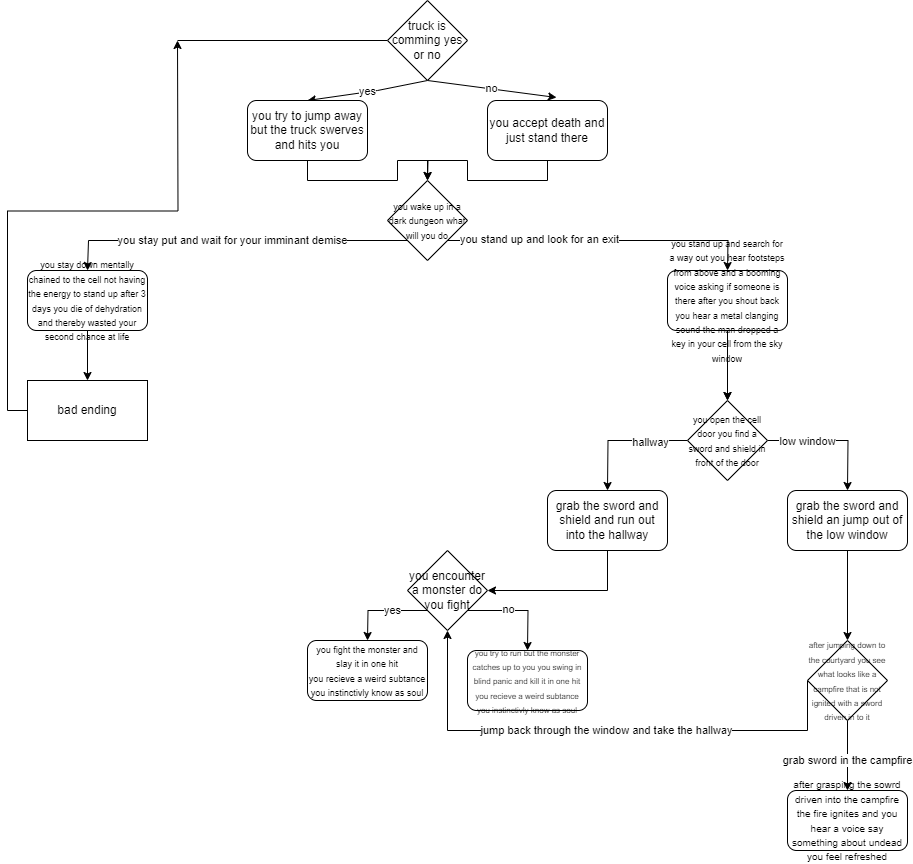

The diagram above was exported from draw.io. Its source (the exported page's mxGraphModel, read from the mxfile embedded in the PNG):
<mxGraphModel dx="4734" dy="758" grid="1" gridSize="10" guides="1" tooltips="1" connect="1" arrows="1" fold="1" page="1" pageScale="1" pageWidth="3300" pageHeight="4681" math="0" shadow="0">
  <root>
    <mxCell id="WIyWlLk6GJQsqaUBKTNV-0" />
    <mxCell id="WIyWlLk6GJQsqaUBKTNV-1" parent="WIyWlLk6GJQsqaUBKTNV-0" />
    <mxCell id="GVKbM3HVq_0FlDIq7GaH-7" value="yes" style="edgeStyle=none;rounded=0;orthogonalLoop=1;jettySize=auto;html=1;exitX=0.5;exitY=1;exitDx=0;exitDy=0;entryX=0.5;entryY=0;entryDx=0;entryDy=0;" edge="1" parent="WIyWlLk6GJQsqaUBKTNV-1" source="GVKbM3HVq_0FlDIq7GaH-3" target="GVKbM3HVq_0FlDIq7GaH-5">
      <mxGeometry relative="1" as="geometry">
        <Array as="points">
          <mxPoint x="370" y="90" />
        </Array>
      </mxGeometry>
    </mxCell>
    <mxCell id="GVKbM3HVq_0FlDIq7GaH-20" style="edgeStyle=none;rounded=0;orthogonalLoop=1;jettySize=auto;html=1;exitX=0;exitY=0.5;exitDx=0;exitDy=0;endArrow=none;endFill=0;" edge="1" parent="WIyWlLk6GJQsqaUBKTNV-1" source="GVKbM3HVq_0FlDIq7GaH-3">
      <mxGeometry relative="1" as="geometry">
        <mxPoint x="170" y="40" as="targetPoint" />
      </mxGeometry>
    </mxCell>
    <mxCell id="GVKbM3HVq_0FlDIq7GaH-3" value="truck is comming yes or no" style="rhombus;whiteSpace=wrap;html=1;" vertex="1" parent="WIyWlLk6GJQsqaUBKTNV-1">
      <mxGeometry x="380" width="80" height="80" as="geometry" />
    </mxCell>
    <mxCell id="GVKbM3HVq_0FlDIq7GaH-12" style="edgeStyle=orthogonalEdgeStyle;rounded=0;orthogonalLoop=1;jettySize=auto;html=1;exitX=0.5;exitY=1;exitDx=0;exitDy=0;" edge="1" parent="WIyWlLk6GJQsqaUBKTNV-1" source="GVKbM3HVq_0FlDIq7GaH-5">
      <mxGeometry relative="1" as="geometry">
        <mxPoint x="420" y="180" as="targetPoint" />
      </mxGeometry>
    </mxCell>
    <mxCell id="GVKbM3HVq_0FlDIq7GaH-5" value="you try to jump away but the truck swerves and hits you" style="rounded=1;whiteSpace=wrap;html=1;" vertex="1" parent="WIyWlLk6GJQsqaUBKTNV-1">
      <mxGeometry x="240" y="100" width="120" height="60" as="geometry" />
    </mxCell>
    <mxCell id="GVKbM3HVq_0FlDIq7GaH-11" style="edgeStyle=orthogonalEdgeStyle;rounded=0;orthogonalLoop=1;jettySize=auto;html=1;exitX=0.5;exitY=1;exitDx=0;exitDy=0;" edge="1" parent="WIyWlLk6GJQsqaUBKTNV-1" source="GVKbM3HVq_0FlDIq7GaH-8" target="GVKbM3HVq_0FlDIq7GaH-10">
      <mxGeometry relative="1" as="geometry" />
    </mxCell>
    <mxCell id="GVKbM3HVq_0FlDIq7GaH-8" value="you accept death and just stand there" style="rounded=1;whiteSpace=wrap;html=1;" vertex="1" parent="WIyWlLk6GJQsqaUBKTNV-1">
      <mxGeometry x="480" y="100" width="120" height="60" as="geometry" />
    </mxCell>
    <mxCell id="GVKbM3HVq_0FlDIq7GaH-9" value="no" style="edgeStyle=none;rounded=0;orthogonalLoop=1;jettySize=auto;html=1;exitX=0.5;exitY=1;exitDx=0;exitDy=0;entryX=0.575;entryY=-0.05;entryDx=0;entryDy=0;entryPerimeter=0;" edge="1" parent="WIyWlLk6GJQsqaUBKTNV-1" source="GVKbM3HVq_0FlDIq7GaH-3" target="GVKbM3HVq_0FlDIq7GaH-8">
      <mxGeometry relative="1" as="geometry" />
    </mxCell>
    <mxCell id="GVKbM3HVq_0FlDIq7GaH-14" value="you stay put and wait for your imminant demise" style="edgeStyle=orthogonalEdgeStyle;rounded=0;orthogonalLoop=1;jettySize=auto;html=1;exitX=0;exitY=1;exitDx=0;exitDy=0;" edge="1" parent="WIyWlLk6GJQsqaUBKTNV-1" source="GVKbM3HVq_0FlDIq7GaH-10">
      <mxGeometry relative="1" as="geometry">
        <mxPoint x="80" y="270" as="targetPoint" />
        <Array as="points">
          <mxPoint x="81" y="240" />
        </Array>
      </mxGeometry>
    </mxCell>
    <mxCell id="GVKbM3HVq_0FlDIq7GaH-21" style="edgeStyle=orthogonalEdgeStyle;rounded=0;orthogonalLoop=1;jettySize=auto;html=1;exitX=1;exitY=1;exitDx=0;exitDy=0;" edge="1" parent="WIyWlLk6GJQsqaUBKTNV-1" source="GVKbM3HVq_0FlDIq7GaH-10">
      <mxGeometry relative="1" as="geometry">
        <mxPoint x="720" y="270" as="targetPoint" />
      </mxGeometry>
    </mxCell>
    <mxCell id="GVKbM3HVq_0FlDIq7GaH-24" value="you stand up and look for an exit" style="edgeLabel;html=1;align=center;verticalAlign=middle;resizable=0;points=[];" vertex="1" connectable="0" parent="GVKbM3HVq_0FlDIq7GaH-21">
      <mxGeometry x="-0.4139" y="2" relative="1" as="geometry">
        <mxPoint as="offset" />
      </mxGeometry>
    </mxCell>
    <mxCell id="GVKbM3HVq_0FlDIq7GaH-10" value="&lt;font style=&quot;font-size: 9px;&quot;&gt;you wake up in a dark dungeon what will you do&lt;/font&gt;" style="rhombus;whiteSpace=wrap;html=1;" vertex="1" parent="WIyWlLk6GJQsqaUBKTNV-1">
      <mxGeometry x="380" y="180" width="80" height="80" as="geometry" />
    </mxCell>
    <mxCell id="GVKbM3HVq_0FlDIq7GaH-18" style="edgeStyle=orthogonalEdgeStyle;rounded=0;orthogonalLoop=1;jettySize=auto;html=1;exitX=0.5;exitY=1;exitDx=0;exitDy=0;entryX=0.5;entryY=0;entryDx=0;entryDy=0;" edge="1" parent="WIyWlLk6GJQsqaUBKTNV-1" source="GVKbM3HVq_0FlDIq7GaH-15" target="GVKbM3HVq_0FlDIq7GaH-17">
      <mxGeometry relative="1" as="geometry" />
    </mxCell>
    <mxCell id="GVKbM3HVq_0FlDIq7GaH-15" value="&lt;font style=&quot;font-size: 9px;&quot;&gt;you stay down mentally chained to the cell not having the energy to stand up after 3 days you die of dehydration and thereby wasted your second chance at life&lt;/font&gt;" style="rounded=1;whiteSpace=wrap;html=1;" vertex="1" parent="WIyWlLk6GJQsqaUBKTNV-1">
      <mxGeometry x="20" y="270" width="120" height="60" as="geometry" />
    </mxCell>
    <mxCell id="GVKbM3HVq_0FlDIq7GaH-19" style="rounded=0;orthogonalLoop=1;jettySize=auto;html=1;exitX=0;exitY=0.5;exitDx=0;exitDy=0;edgeStyle=orthogonalEdgeStyle;" edge="1" parent="WIyWlLk6GJQsqaUBKTNV-1" source="GVKbM3HVq_0FlDIq7GaH-17">
      <mxGeometry relative="1" as="geometry">
        <mxPoint x="170" y="40" as="targetPoint" />
      </mxGeometry>
    </mxCell>
    <mxCell id="GVKbM3HVq_0FlDIq7GaH-17" value="bad ending" style="rounded=0;whiteSpace=wrap;html=1;" vertex="1" parent="WIyWlLk6GJQsqaUBKTNV-1">
      <mxGeometry x="20" y="380" width="120" height="60" as="geometry" />
    </mxCell>
    <mxCell id="GVKbM3HVq_0FlDIq7GaH-25" style="edgeStyle=orthogonalEdgeStyle;rounded=0;orthogonalLoop=1;jettySize=auto;html=1;exitX=0.5;exitY=1;exitDx=0;exitDy=0;" edge="1" parent="WIyWlLk6GJQsqaUBKTNV-1" source="GVKbM3HVq_0FlDIq7GaH-22">
      <mxGeometry relative="1" as="geometry">
        <mxPoint x="720" y="400" as="targetPoint" />
      </mxGeometry>
    </mxCell>
    <mxCell id="GVKbM3HVq_0FlDIq7GaH-28" value="" style="edgeStyle=orthogonalEdgeStyle;rounded=0;orthogonalLoop=1;jettySize=auto;html=1;" edge="1" parent="WIyWlLk6GJQsqaUBKTNV-1" source="GVKbM3HVq_0FlDIq7GaH-22" target="GVKbM3HVq_0FlDIq7GaH-27">
      <mxGeometry relative="1" as="geometry" />
    </mxCell>
    <mxCell id="GVKbM3HVq_0FlDIq7GaH-22" value="&lt;font style=&quot;font-size: 9px;&quot;&gt;you stand up and search for a way out you hear footsteps from above and a booming voice asking if someone is there after you shout back you hear a metal clanging sound the man dropped a key in your cell from the sky window&lt;/font&gt;" style="rounded=1;whiteSpace=wrap;html=1;" vertex="1" parent="WIyWlLk6GJQsqaUBKTNV-1">
      <mxGeometry x="660" y="270" width="120" height="60" as="geometry" />
    </mxCell>
    <mxCell id="GVKbM3HVq_0FlDIq7GaH-29" style="edgeStyle=orthogonalEdgeStyle;rounded=0;orthogonalLoop=1;jettySize=auto;html=1;exitX=0;exitY=0.5;exitDx=0;exitDy=0;" edge="1" parent="WIyWlLk6GJQsqaUBKTNV-1" source="GVKbM3HVq_0FlDIq7GaH-27">
      <mxGeometry relative="1" as="geometry">
        <mxPoint x="600" y="490" as="targetPoint" />
      </mxGeometry>
    </mxCell>
    <mxCell id="GVKbM3HVq_0FlDIq7GaH-31" value="hallway" style="edgeLabel;html=1;align=center;verticalAlign=middle;resizable=0;points=[];" vertex="1" connectable="0" parent="GVKbM3HVq_0FlDIq7GaH-29">
      <mxGeometry x="-0.4131" y="1" relative="1" as="geometry">
        <mxPoint as="offset" />
      </mxGeometry>
    </mxCell>
    <mxCell id="GVKbM3HVq_0FlDIq7GaH-32" style="edgeStyle=orthogonalEdgeStyle;rounded=0;orthogonalLoop=1;jettySize=auto;html=1;exitX=1;exitY=0.5;exitDx=0;exitDy=0;" edge="1" parent="WIyWlLk6GJQsqaUBKTNV-1" source="GVKbM3HVq_0FlDIq7GaH-27">
      <mxGeometry relative="1" as="geometry">
        <mxPoint x="840" y="490" as="targetPoint" />
      </mxGeometry>
    </mxCell>
    <mxCell id="GVKbM3HVq_0FlDIq7GaH-34" value="low window" style="edgeLabel;html=1;align=center;verticalAlign=middle;resizable=0;points=[];" vertex="1" connectable="0" parent="GVKbM3HVq_0FlDIq7GaH-32">
      <mxGeometry x="-0.4023" relative="1" as="geometry">
        <mxPoint as="offset" />
      </mxGeometry>
    </mxCell>
    <mxCell id="GVKbM3HVq_0FlDIq7GaH-27" value="&lt;font style=&quot;font-size: 9px;&quot;&gt;you open the cell door you find a sword and shield in front of the door&lt;/font&gt;" style="rhombus;whiteSpace=wrap;html=1;" vertex="1" parent="WIyWlLk6GJQsqaUBKTNV-1">
      <mxGeometry x="680" y="400" width="80" height="80" as="geometry" />
    </mxCell>
    <mxCell id="GVKbM3HVq_0FlDIq7GaH-37" style="edgeStyle=orthogonalEdgeStyle;rounded=0;orthogonalLoop=1;jettySize=auto;html=1;exitX=0.5;exitY=1;exitDx=0;exitDy=0;" edge="1" parent="WIyWlLk6GJQsqaUBKTNV-1" source="GVKbM3HVq_0FlDIq7GaH-30" target="GVKbM3HVq_0FlDIq7GaH-35">
      <mxGeometry relative="1" as="geometry" />
    </mxCell>
    <mxCell id="GVKbM3HVq_0FlDIq7GaH-30" value="grab the sword and shield and run out into the hallway" style="rounded=1;whiteSpace=wrap;html=1;" vertex="1" parent="WIyWlLk6GJQsqaUBKTNV-1">
      <mxGeometry x="540" y="490" width="120" height="60" as="geometry" />
    </mxCell>
    <mxCell id="GVKbM3HVq_0FlDIq7GaH-38" style="edgeStyle=orthogonalEdgeStyle;rounded=0;orthogonalLoop=1;jettySize=auto;html=1;exitX=0.5;exitY=1;exitDx=0;exitDy=0;entryX=0.5;entryY=0;entryDx=0;entryDy=0;" edge="1" parent="WIyWlLk6GJQsqaUBKTNV-1" source="GVKbM3HVq_0FlDIq7GaH-33" target="GVKbM3HVq_0FlDIq7GaH-36">
      <mxGeometry relative="1" as="geometry" />
    </mxCell>
    <mxCell id="GVKbM3HVq_0FlDIq7GaH-33" value="grab the sword and shield an jump out of the low window" style="rounded=1;whiteSpace=wrap;html=1;" vertex="1" parent="WIyWlLk6GJQsqaUBKTNV-1">
      <mxGeometry x="780" y="490" width="120" height="60" as="geometry" />
    </mxCell>
    <mxCell id="GVKbM3HVq_0FlDIq7GaH-39" style="edgeStyle=orthogonalEdgeStyle;rounded=0;orthogonalLoop=1;jettySize=auto;html=1;exitX=0;exitY=1;exitDx=0;exitDy=0;" edge="1" parent="WIyWlLk6GJQsqaUBKTNV-1" source="GVKbM3HVq_0FlDIq7GaH-35">
      <mxGeometry relative="1" as="geometry">
        <mxPoint x="360" y="640" as="targetPoint" />
      </mxGeometry>
    </mxCell>
    <mxCell id="GVKbM3HVq_0FlDIq7GaH-43" value="yes" style="edgeLabel;html=1;align=center;verticalAlign=middle;resizable=0;points=[];" vertex="1" connectable="0" parent="GVKbM3HVq_0FlDIq7GaH-39">
      <mxGeometry x="-0.1956" y="-1" relative="1" as="geometry">
        <mxPoint as="offset" />
      </mxGeometry>
    </mxCell>
    <mxCell id="GVKbM3HVq_0FlDIq7GaH-41" style="edgeStyle=orthogonalEdgeStyle;rounded=0;orthogonalLoop=1;jettySize=auto;html=1;exitX=1;exitY=1;exitDx=0;exitDy=0;" edge="1" parent="WIyWlLk6GJQsqaUBKTNV-1" source="GVKbM3HVq_0FlDIq7GaH-35">
      <mxGeometry relative="1" as="geometry">
        <mxPoint x="520" y="650" as="targetPoint" />
      </mxGeometry>
    </mxCell>
    <mxCell id="GVKbM3HVq_0FlDIq7GaH-44" value="no" style="edgeLabel;html=1;align=center;verticalAlign=middle;resizable=0;points=[];" vertex="1" connectable="0" parent="GVKbM3HVq_0FlDIq7GaH-41">
      <mxGeometry x="-0.204" y="2" relative="1" as="geometry">
        <mxPoint as="offset" />
      </mxGeometry>
    </mxCell>
    <mxCell id="GVKbM3HVq_0FlDIq7GaH-35" value="you encounter a monster do you fight" style="rhombus;whiteSpace=wrap;html=1;" vertex="1" parent="WIyWlLk6GJQsqaUBKTNV-1">
      <mxGeometry x="400" y="550" width="80" height="80" as="geometry" />
    </mxCell>
    <mxCell id="GVKbM3HVq_0FlDIq7GaH-46" value="grab sword in the campfire" style="edgeStyle=orthogonalEdgeStyle;rounded=0;orthogonalLoop=1;jettySize=auto;html=1;exitX=0.5;exitY=1;exitDx=0;exitDy=0;" edge="1" parent="WIyWlLk6GJQsqaUBKTNV-1" source="GVKbM3HVq_0FlDIq7GaH-36" target="GVKbM3HVq_0FlDIq7GaH-45">
      <mxGeometry x="0.1429" relative="1" as="geometry">
        <mxPoint as="offset" />
      </mxGeometry>
    </mxCell>
    <mxCell id="GVKbM3HVq_0FlDIq7GaH-47" style="edgeStyle=orthogonalEdgeStyle;rounded=0;orthogonalLoop=1;jettySize=auto;html=1;exitX=0;exitY=0.5;exitDx=0;exitDy=0;entryX=0.5;entryY=1;entryDx=0;entryDy=0;" edge="1" parent="WIyWlLk6GJQsqaUBKTNV-1" source="GVKbM3HVq_0FlDIq7GaH-36" target="GVKbM3HVq_0FlDIq7GaH-35">
      <mxGeometry relative="1" as="geometry">
        <Array as="points">
          <mxPoint x="800" y="730" />
          <mxPoint x="440" y="730" />
        </Array>
      </mxGeometry>
    </mxCell>
    <mxCell id="GVKbM3HVq_0FlDIq7GaH-49" value="jump back through the window and take the hallway" style="edgeLabel;html=1;align=center;verticalAlign=middle;resizable=0;points=[];" vertex="1" connectable="0" parent="GVKbM3HVq_0FlDIq7GaH-47">
      <mxGeometry x="-0.0118" y="-1" relative="1" as="geometry">
        <mxPoint as="offset" />
      </mxGeometry>
    </mxCell>
    <mxCell id="GVKbM3HVq_0FlDIq7GaH-36" value="&lt;font style=&quot;font-size: 8px;&quot;&gt;after jumping down to the courtyard you see what looks like a campfire that is not ignited with a sword driven in to it&lt;/font&gt;" style="rhombus;whiteSpace=wrap;html=1;" vertex="1" parent="WIyWlLk6GJQsqaUBKTNV-1">
      <mxGeometry x="800" y="640" width="80" height="80" as="geometry" />
    </mxCell>
    <mxCell id="GVKbM3HVq_0FlDIq7GaH-40" value="&lt;font style=&quot;font-size: 9px;&quot;&gt;you fight the monster and slay it in one hit&lt;br&gt;you recieve a weird subtance you instinctivly know as soul&lt;/font&gt;" style="rounded=1;whiteSpace=wrap;html=1;" vertex="1" parent="WIyWlLk6GJQsqaUBKTNV-1">
      <mxGeometry x="300" y="640" width="120" height="60" as="geometry" />
    </mxCell>
    <mxCell id="GVKbM3HVq_0FlDIq7GaH-42" value="&lt;font style=&quot;font-size: 8px;&quot;&gt;you try to run but the monster catches up to you you swing in blind panic and kill it in one hit&lt;br&gt;you recieve a weird subtance you instinctivly know as soul&lt;/font&gt;" style="rounded=1;whiteSpace=wrap;html=1;" vertex="1" parent="WIyWlLk6GJQsqaUBKTNV-1">
      <mxGeometry x="460" y="650" width="120" height="60" as="geometry" />
    </mxCell>
    <mxCell id="GVKbM3HVq_0FlDIq7GaH-45" value="&lt;font style=&quot;font-size: 10px;&quot;&gt;after grasping the sowrd driven into the campfire the fire ignites and you hear a voice say something about undead you feel refreshed&lt;/font&gt;" style="rounded=1;whiteSpace=wrap;html=1;" vertex="1" parent="WIyWlLk6GJQsqaUBKTNV-1">
      <mxGeometry x="780" y="790" width="120" height="60" as="geometry" />
    </mxCell>
  </root>
</mxGraphModel>